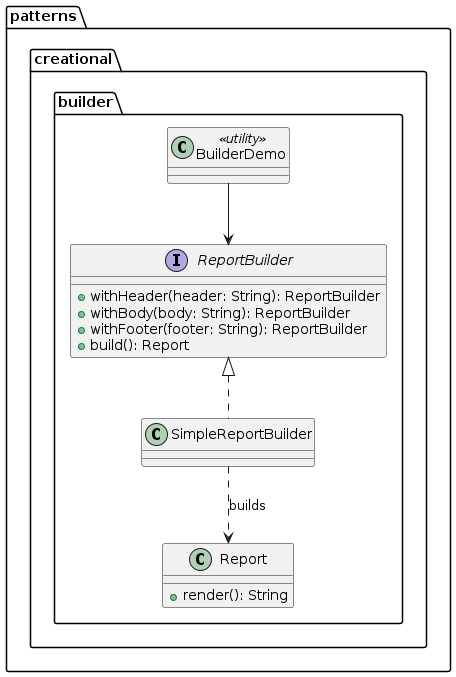

The diagram above was rendered by PlantUML. Its source (embedded in the PNG):
@startuml
package patterns.creational.builder {
  class Report {
    + render(): String
  }

  interface ReportBuilder {
    + withHeader(header: String): ReportBuilder
    + withBody(body: String): ReportBuilder
    + withFooter(footer: String): ReportBuilder
    + build(): Report
  }

  class SimpleReportBuilder
  class BuilderDemo <<utility>>

  ReportBuilder <|.. SimpleReportBuilder
  SimpleReportBuilder ..> Report : builds
  BuilderDemo --> ReportBuilder
}
@enduml